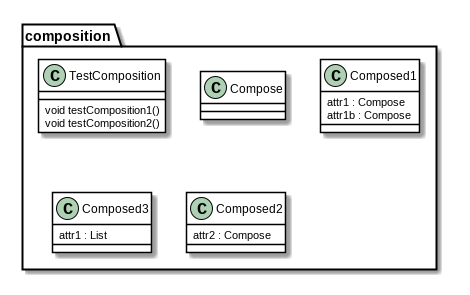

The diagram above was rendered by PlantUML. Its source (embedded in the PNG):
@startuml

skinparam class {
	BackgroundColor White
	ArrowColor Black
	BorderColor Black
}
package composition {
	class	TestComposition {
		void testComposition1()
		void testComposition2()
	}
	class	Compose {
	}
	class	Composed1 {
		attr1 : Compose
		attr1b : Compose
	}
	class	Composed3 {
		attr1 : List
	}
	class	Composed2 {
		attr2 : Compose
	}
}
@enduml